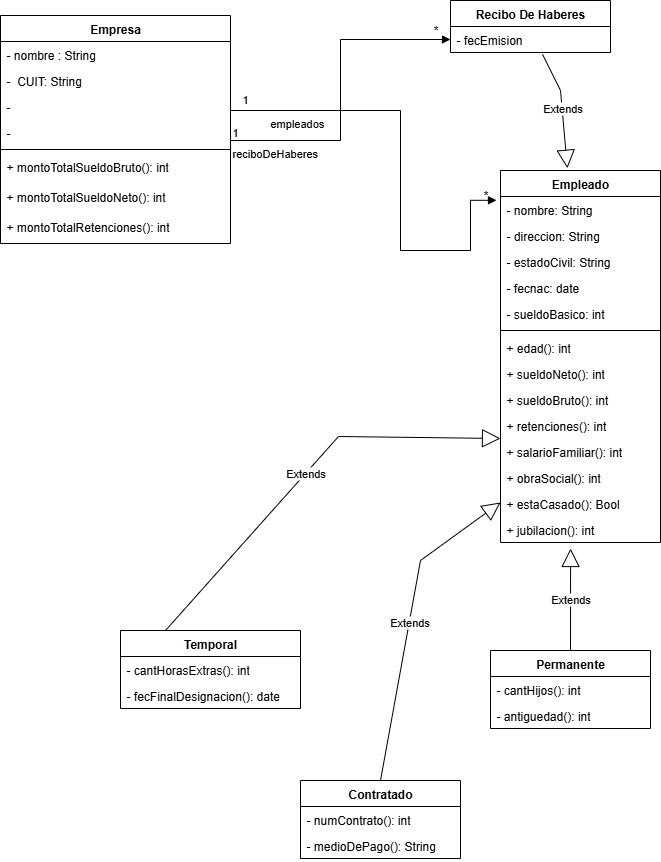

The diagram above was exported from draw.io. Its source (the exported page's mxGraphModel, read from the mxfile embedded in the PNG):
<mxGraphModel dx="1042" dy="562" grid="1" gridSize="10" guides="1" tooltips="1" connect="1" arrows="1" fold="1" page="1" pageScale="1" pageWidth="827" pageHeight="1169" math="0" shadow="0">
  <root>
    <mxCell id="0" />
    <mxCell id="1" parent="0" />
    <mxCell id="exA7et052pFPwZE18cqN-43" value="Empresa" style="swimlane;fontStyle=1;align=center;verticalAlign=top;childLayout=stackLayout;horizontal=1;startSize=26;horizontalStack=0;resizeParent=1;resizeParentMax=0;resizeLast=0;collapsible=1;marginBottom=0;whiteSpace=wrap;html=1;" vertex="1" parent="1">
      <mxGeometry x="20" y="35" width="230" height="228" as="geometry" />
    </mxCell>
    <mxCell id="exA7et052pFPwZE18cqN-44" value="- nombre : String" style="text;strokeColor=none;fillColor=none;align=left;verticalAlign=top;spacingLeft=4;spacingRight=4;overflow=hidden;rotatable=0;points=[[0,0.5],[1,0.5]];portConstraint=eastwest;whiteSpace=wrap;html=1;" vertex="1" parent="exA7et052pFPwZE18cqN-43">
      <mxGeometry y="26" width="230" height="26" as="geometry" />
    </mxCell>
    <mxCell id="exA7et052pFPwZE18cqN-56" value="-&amp;nbsp; CUIT: String" style="text;strokeColor=none;fillColor=none;align=left;verticalAlign=top;spacingLeft=4;spacingRight=4;overflow=hidden;rotatable=0;points=[[0,0.5],[1,0.5]];portConstraint=eastwest;whiteSpace=wrap;html=1;" vertex="1" parent="exA7et052pFPwZE18cqN-43">
      <mxGeometry y="52" width="230" height="26" as="geometry" />
    </mxCell>
    <mxCell id="exA7et052pFPwZE18cqN-57" value="-&amp;nbsp;" style="text;strokeColor=none;fillColor=none;align=left;verticalAlign=top;spacingLeft=4;spacingRight=4;overflow=hidden;rotatable=0;points=[[0,0.5],[1,0.5]];portConstraint=eastwest;whiteSpace=wrap;html=1;" vertex="1" parent="exA7et052pFPwZE18cqN-43">
      <mxGeometry y="78" width="230" height="26" as="geometry" />
    </mxCell>
    <mxCell id="exA7et052pFPwZE18cqN-59" value="-&amp;nbsp;" style="text;strokeColor=none;fillColor=none;align=left;verticalAlign=top;spacingLeft=4;spacingRight=4;overflow=hidden;rotatable=0;points=[[0,0.5],[1,0.5]];portConstraint=eastwest;whiteSpace=wrap;html=1;" vertex="1" parent="exA7et052pFPwZE18cqN-43">
      <mxGeometry y="104" width="230" height="26" as="geometry" />
    </mxCell>
    <mxCell id="exA7et052pFPwZE18cqN-71" value="" style="line;strokeWidth=1;fillColor=none;align=left;verticalAlign=middle;spacingTop=-1;spacingLeft=3;spacingRight=3;rotatable=0;labelPosition=right;points=[];portConstraint=eastwest;strokeColor=inherit;" vertex="1" parent="exA7et052pFPwZE18cqN-43">
      <mxGeometry y="130" width="230" height="8" as="geometry" />
    </mxCell>
    <mxCell id="exA7et052pFPwZE18cqN-60" value="+ montoTotalSueldoBruto(): int" style="text;strokeColor=none;fillColor=none;align=left;verticalAlign=top;spacingLeft=4;spacingRight=4;overflow=hidden;rotatable=0;points=[[0,0.5],[1,0.5]];portConstraint=eastwest;whiteSpace=wrap;html=1;" vertex="1" parent="exA7et052pFPwZE18cqN-43">
      <mxGeometry y="138" width="230" height="30" as="geometry" />
    </mxCell>
    <mxCell id="exA7et052pFPwZE18cqN-72" value="+ montoTotalSueldoNeto(): int" style="text;strokeColor=none;fillColor=none;align=left;verticalAlign=top;spacingLeft=4;spacingRight=4;overflow=hidden;rotatable=0;points=[[0,0.5],[1,0.5]];portConstraint=eastwest;whiteSpace=wrap;html=1;" vertex="1" parent="exA7et052pFPwZE18cqN-43">
      <mxGeometry y="168" width="230" height="30" as="geometry" />
    </mxCell>
    <mxCell id="exA7et052pFPwZE18cqN-73" value="+ montoTotalRetenciones(): int" style="text;strokeColor=none;fillColor=none;align=left;verticalAlign=top;spacingLeft=4;spacingRight=4;overflow=hidden;rotatable=0;points=[[0,0.5],[1,0.5]];portConstraint=eastwest;whiteSpace=wrap;html=1;" vertex="1" parent="exA7et052pFPwZE18cqN-43">
      <mxGeometry y="198" width="230" height="30" as="geometry" />
    </mxCell>
    <mxCell id="exA7et052pFPwZE18cqN-49" value="empleados" style="endArrow=block;endFill=1;html=1;edgeStyle=orthogonalEdgeStyle;align=left;verticalAlign=top;rounded=0;entryX=-0.025;entryY=0.146;entryDx=0;entryDy=0;entryPerimeter=0;" edge="1" parent="1" target="exA7et052pFPwZE18cqN-52">
      <mxGeometry x="-0.6452" relative="1" as="geometry">
        <mxPoint x="250" y="77.5" as="sourcePoint" />
        <mxPoint x="518.02" y="55.200000000000045" as="targetPoint" />
        <Array as="points">
          <mxPoint x="250" y="130" />
          <mxPoint x="420" y="130" />
          <mxPoint x="420" y="270" />
          <mxPoint x="490" y="270" />
          <mxPoint x="490" y="220" />
        </Array>
        <mxPoint as="offset" />
      </mxGeometry>
    </mxCell>
    <mxCell id="exA7et052pFPwZE18cqN-50" value="1" style="edgeLabel;resizable=0;html=1;align=left;verticalAlign=bottom;" connectable="0" vertex="1" parent="exA7et052pFPwZE18cqN-49">
      <mxGeometry x="-1" relative="1" as="geometry">
        <mxPoint x="10" y="49" as="offset" />
      </mxGeometry>
    </mxCell>
    <mxCell id="exA7et052pFPwZE18cqN-51" value="Empleado" style="swimlane;fontStyle=1;align=center;verticalAlign=top;childLayout=stackLayout;horizontal=1;startSize=26;horizontalStack=0;resizeParent=1;resizeParentMax=0;resizeLast=0;collapsible=1;marginBottom=0;whiteSpace=wrap;html=1;" vertex="1" parent="1">
      <mxGeometry x="520" y="190" width="160" height="372" as="geometry" />
    </mxCell>
    <mxCell id="exA7et052pFPwZE18cqN-52" value="- nombre: String" style="text;strokeColor=none;fillColor=none;align=left;verticalAlign=top;spacingLeft=4;spacingRight=4;overflow=hidden;rotatable=0;points=[[0,0.5],[1,0.5]];portConstraint=eastwest;whiteSpace=wrap;html=1;" vertex="1" parent="exA7et052pFPwZE18cqN-51">
      <mxGeometry y="26" width="160" height="26" as="geometry" />
    </mxCell>
    <mxCell id="exA7et052pFPwZE18cqN-54" value="- direccion: String" style="text;strokeColor=none;fillColor=none;align=left;verticalAlign=top;spacingLeft=4;spacingRight=4;overflow=hidden;rotatable=0;points=[[0,0.5],[1,0.5]];portConstraint=eastwest;whiteSpace=wrap;html=1;" vertex="1" parent="exA7et052pFPwZE18cqN-51">
      <mxGeometry y="52" width="160" height="26" as="geometry" />
    </mxCell>
    <mxCell id="exA7et052pFPwZE18cqN-75" value="- estadoCivil: String" style="text;strokeColor=none;fillColor=none;align=left;verticalAlign=top;spacingLeft=4;spacingRight=4;overflow=hidden;rotatable=0;points=[[0,0.5],[1,0.5]];portConstraint=eastwest;whiteSpace=wrap;html=1;" vertex="1" parent="exA7et052pFPwZE18cqN-51">
      <mxGeometry y="78" width="160" height="26" as="geometry" />
    </mxCell>
    <mxCell id="exA7et052pFPwZE18cqN-76" value="- fecnac: date" style="text;strokeColor=none;fillColor=none;align=left;verticalAlign=top;spacingLeft=4;spacingRight=4;overflow=hidden;rotatable=0;points=[[0,0.5],[1,0.5]];portConstraint=eastwest;whiteSpace=wrap;html=1;" vertex="1" parent="exA7et052pFPwZE18cqN-51">
      <mxGeometry y="104" width="160" height="26" as="geometry" />
    </mxCell>
    <mxCell id="exA7et052pFPwZE18cqN-77" value="- sueldoBasico: int" style="text;strokeColor=none;fillColor=none;align=left;verticalAlign=top;spacingLeft=4;spacingRight=4;overflow=hidden;rotatable=0;points=[[0,0.5],[1,0.5]];portConstraint=eastwest;whiteSpace=wrap;html=1;" vertex="1" parent="exA7et052pFPwZE18cqN-51">
      <mxGeometry y="130" width="160" height="26" as="geometry" />
    </mxCell>
    <mxCell id="exA7et052pFPwZE18cqN-97" value="" style="line;strokeWidth=1;fillColor=none;align=left;verticalAlign=middle;spacingTop=-1;spacingLeft=3;spacingRight=3;rotatable=0;labelPosition=right;points=[];portConstraint=eastwest;strokeColor=inherit;" vertex="1" parent="exA7et052pFPwZE18cqN-51">
      <mxGeometry y="156" width="160" height="8" as="geometry" />
    </mxCell>
    <mxCell id="exA7et052pFPwZE18cqN-79" value="+ edad(): int" style="text;strokeColor=none;fillColor=none;align=left;verticalAlign=top;spacingLeft=4;spacingRight=4;overflow=hidden;rotatable=0;points=[[0,0.5],[1,0.5]];portConstraint=eastwest;whiteSpace=wrap;html=1;" vertex="1" parent="exA7et052pFPwZE18cqN-51">
      <mxGeometry y="164" width="160" height="26" as="geometry" />
    </mxCell>
    <mxCell id="exA7et052pFPwZE18cqN-80" value="+ sueldoNeto(): int" style="text;strokeColor=none;fillColor=none;align=left;verticalAlign=top;spacingLeft=4;spacingRight=4;overflow=hidden;rotatable=0;points=[[0,0.5],[1,0.5]];portConstraint=eastwest;whiteSpace=wrap;html=1;" vertex="1" parent="exA7et052pFPwZE18cqN-51">
      <mxGeometry y="190" width="160" height="26" as="geometry" />
    </mxCell>
    <mxCell id="exA7et052pFPwZE18cqN-81" value="+ sueldoBruto(): int" style="text;strokeColor=none;fillColor=none;align=left;verticalAlign=top;spacingLeft=4;spacingRight=4;overflow=hidden;rotatable=0;points=[[0,0.5],[1,0.5]];portConstraint=eastwest;whiteSpace=wrap;html=1;" vertex="1" parent="exA7et052pFPwZE18cqN-51">
      <mxGeometry y="216" width="160" height="26" as="geometry" />
    </mxCell>
    <mxCell id="exA7et052pFPwZE18cqN-82" value="+ retenciones(): int" style="text;strokeColor=none;fillColor=none;align=left;verticalAlign=top;spacingLeft=4;spacingRight=4;overflow=hidden;rotatable=0;points=[[0,0.5],[1,0.5]];portConstraint=eastwest;whiteSpace=wrap;html=1;" vertex="1" parent="exA7et052pFPwZE18cqN-51">
      <mxGeometry y="242" width="160" height="26" as="geometry" />
    </mxCell>
    <mxCell id="exA7et052pFPwZE18cqN-83" value="+ salarioFamiliar(): int" style="text;strokeColor=none;fillColor=none;align=left;verticalAlign=top;spacingLeft=4;spacingRight=4;overflow=hidden;rotatable=0;points=[[0,0.5],[1,0.5]];portConstraint=eastwest;whiteSpace=wrap;html=1;" vertex="1" parent="exA7et052pFPwZE18cqN-51">
      <mxGeometry y="268" width="160" height="26" as="geometry" />
    </mxCell>
    <mxCell id="exA7et052pFPwZE18cqN-84" value="+ obraSocial(): int" style="text;strokeColor=none;fillColor=none;align=left;verticalAlign=top;spacingLeft=4;spacingRight=4;overflow=hidden;rotatable=0;points=[[0,0.5],[1,0.5]];portConstraint=eastwest;whiteSpace=wrap;html=1;" vertex="1" parent="exA7et052pFPwZE18cqN-51">
      <mxGeometry y="294" width="160" height="26" as="geometry" />
    </mxCell>
    <mxCell id="exA7et052pFPwZE18cqN-85" value="+ estaCasado(): Bool" style="text;strokeColor=none;fillColor=none;align=left;verticalAlign=top;spacingLeft=4;spacingRight=4;overflow=hidden;rotatable=0;points=[[0,0.5],[1,0.5]];portConstraint=eastwest;whiteSpace=wrap;html=1;" vertex="1" parent="exA7et052pFPwZE18cqN-51">
      <mxGeometry y="320" width="160" height="26" as="geometry" />
    </mxCell>
    <mxCell id="exA7et052pFPwZE18cqN-86" value="+ jubilacion(): int" style="text;strokeColor=none;fillColor=none;align=left;verticalAlign=top;spacingLeft=4;spacingRight=4;overflow=hidden;rotatable=0;points=[[0,0.5],[1,0.5]];portConstraint=eastwest;whiteSpace=wrap;html=1;" vertex="1" parent="exA7et052pFPwZE18cqN-51">
      <mxGeometry y="346" width="160" height="26" as="geometry" />
    </mxCell>
    <mxCell id="exA7et052pFPwZE18cqN-55" value="*" style="text;html=1;align=center;verticalAlign=middle;resizable=0;points=[];autosize=1;strokeColor=none;fillColor=none;" vertex="1" parent="1">
      <mxGeometry x="490" y="200" width="30" height="30" as="geometry" />
    </mxCell>
    <mxCell id="exA7et052pFPwZE18cqN-64" value="Recibo De Haberes&lt;div&gt;&lt;br&gt;&lt;/div&gt;" style="swimlane;fontStyle=1;align=center;verticalAlign=top;childLayout=stackLayout;horizontal=1;startSize=26;horizontalStack=0;resizeParent=1;resizeParentMax=0;resizeLast=0;collapsible=1;marginBottom=0;whiteSpace=wrap;html=1;" vertex="1" parent="1">
      <mxGeometry x="470" y="20" width="160" height="52" as="geometry" />
    </mxCell>
    <mxCell id="exA7et052pFPwZE18cqN-65" value="- fecEmision" style="text;strokeColor=none;fillColor=none;align=left;verticalAlign=top;spacingLeft=4;spacingRight=4;overflow=hidden;rotatable=0;points=[[0,0.5],[1,0.5]];portConstraint=eastwest;whiteSpace=wrap;html=1;" vertex="1" parent="exA7et052pFPwZE18cqN-64">
      <mxGeometry y="26" width="160" height="26" as="geometry" />
    </mxCell>
    <mxCell id="exA7et052pFPwZE18cqN-68" value="reciboDeHaberes" style="endArrow=block;endFill=1;html=1;edgeStyle=orthogonalEdgeStyle;align=left;verticalAlign=top;rounded=0;entryX=0;entryY=0.5;entryDx=0;entryDy=0;exitX=1;exitY=0.808;exitDx=0;exitDy=0;exitPerimeter=0;" edge="1" parent="1" source="exA7et052pFPwZE18cqN-59" target="exA7et052pFPwZE18cqN-65">
      <mxGeometry x="-1" relative="1" as="geometry">
        <mxPoint x="280" y="160" as="sourcePoint" />
        <mxPoint x="440" y="160" as="targetPoint" />
      </mxGeometry>
    </mxCell>
    <mxCell id="exA7et052pFPwZE18cqN-69" value="1" style="edgeLabel;resizable=0;html=1;align=left;verticalAlign=bottom;" connectable="0" vertex="1" parent="exA7et052pFPwZE18cqN-68">
      <mxGeometry x="-1" relative="1" as="geometry" />
    </mxCell>
    <mxCell id="exA7et052pFPwZE18cqN-70" value="*" style="text;html=1;align=center;verticalAlign=middle;resizable=0;points=[];autosize=1;strokeColor=none;fillColor=none;" vertex="1" parent="1">
      <mxGeometry x="440" y="35" width="30" height="30" as="geometry" />
    </mxCell>
    <mxCell id="exA7et052pFPwZE18cqN-78" value="Extends" style="endArrow=block;endSize=16;endFill=0;html=1;rounded=0;entryX=0.418;entryY=-0.006;entryDx=0;entryDy=0;entryPerimeter=0;exitX=0.575;exitY=1.069;exitDx=0;exitDy=0;exitPerimeter=0;" edge="1" parent="1" source="exA7et052pFPwZE18cqN-65" target="exA7et052pFPwZE18cqN-51">
      <mxGeometry width="160" relative="1" as="geometry">
        <mxPoint x="650" y="120" as="sourcePoint" />
        <mxPoint x="520" y="140" as="targetPoint" />
        <Array as="points">
          <mxPoint x="580" y="110" />
        </Array>
      </mxGeometry>
    </mxCell>
    <mxCell id="exA7et052pFPwZE18cqN-87" value="Temporal" style="swimlane;fontStyle=1;align=center;verticalAlign=top;childLayout=stackLayout;horizontal=1;startSize=26;horizontalStack=0;resizeParent=1;resizeParentMax=0;resizeLast=0;collapsible=1;marginBottom=0;whiteSpace=wrap;html=1;" vertex="1" parent="1">
      <mxGeometry x="140" y="650" width="180" height="78" as="geometry" />
    </mxCell>
    <mxCell id="exA7et052pFPwZE18cqN-88" value="- cantHorasExtras(): int" style="text;strokeColor=none;fillColor=none;align=left;verticalAlign=top;spacingLeft=4;spacingRight=4;overflow=hidden;rotatable=0;points=[[0,0.5],[1,0.5]];portConstraint=eastwest;whiteSpace=wrap;html=1;" vertex="1" parent="exA7et052pFPwZE18cqN-87">
      <mxGeometry y="26" width="180" height="26" as="geometry" />
    </mxCell>
    <mxCell id="exA7et052pFPwZE18cqN-90" value="- fecFinalDesignacion(): date" style="text;strokeColor=none;fillColor=none;align=left;verticalAlign=top;spacingLeft=4;spacingRight=4;overflow=hidden;rotatable=0;points=[[0,0.5],[1,0.5]];portConstraint=eastwest;whiteSpace=wrap;html=1;" vertex="1" parent="exA7et052pFPwZE18cqN-87">
      <mxGeometry y="52" width="180" height="26" as="geometry" />
    </mxCell>
    <mxCell id="exA7et052pFPwZE18cqN-91" value="Permanente&lt;div&gt;&lt;br&gt;&lt;/div&gt;" style="swimlane;fontStyle=1;align=center;verticalAlign=top;childLayout=stackLayout;horizontal=1;startSize=26;horizontalStack=0;resizeParent=1;resizeParentMax=0;resizeLast=0;collapsible=1;marginBottom=0;whiteSpace=wrap;html=1;" vertex="1" parent="1">
      <mxGeometry x="510" y="670" width="160" height="78" as="geometry" />
    </mxCell>
    <mxCell id="exA7et052pFPwZE18cqN-92" value="- cantHijos(): int" style="text;strokeColor=none;fillColor=none;align=left;verticalAlign=top;spacingLeft=4;spacingRight=4;overflow=hidden;rotatable=0;points=[[0,0.5],[1,0.5]];portConstraint=eastwest;whiteSpace=wrap;html=1;" vertex="1" parent="exA7et052pFPwZE18cqN-91">
      <mxGeometry y="26" width="160" height="26" as="geometry" />
    </mxCell>
    <mxCell id="exA7et052pFPwZE18cqN-94" value="- antiguedad(): int" style="text;strokeColor=none;fillColor=none;align=left;verticalAlign=top;spacingLeft=4;spacingRight=4;overflow=hidden;rotatable=0;points=[[0,0.5],[1,0.5]];portConstraint=eastwest;whiteSpace=wrap;html=1;" vertex="1" parent="exA7et052pFPwZE18cqN-91">
      <mxGeometry y="52" width="160" height="26" as="geometry" />
    </mxCell>
    <mxCell id="exA7et052pFPwZE18cqN-95" value="Extends" style="endArrow=block;endSize=16;endFill=0;html=1;rounded=0;entryX=0;entryY=0;entryDx=0;entryDy=0;entryPerimeter=0;exitX=0.25;exitY=0;exitDx=0;exitDy=0;" edge="1" parent="1" source="exA7et052pFPwZE18cqN-87" target="exA7et052pFPwZE18cqN-83">
      <mxGeometry width="160" relative="1" as="geometry">
        <mxPoint x="340" y="420" as="sourcePoint" />
        <mxPoint x="365" y="534" as="targetPoint" />
        <Array as="points">
          <mxPoint x="358" y="456" />
        </Array>
      </mxGeometry>
    </mxCell>
    <mxCell id="exA7et052pFPwZE18cqN-96" value="Extends" style="endArrow=block;endSize=16;endFill=0;html=1;rounded=0;exitX=0.5;exitY=0;exitDx=0;exitDy=0;entryX=0.438;entryY=1.231;entryDx=0;entryDy=0;entryPerimeter=0;" edge="1" parent="1" source="exA7et052pFPwZE18cqN-91" target="exA7et052pFPwZE18cqN-86">
      <mxGeometry width="160" relative="1" as="geometry">
        <mxPoint x="190" y="660" as="sourcePoint" />
        <mxPoint x="450" y="600" as="targetPoint" />
        <Array as="points" />
      </mxGeometry>
    </mxCell>
    <mxCell id="exA7et052pFPwZE18cqN-101" value="Contratado" style="swimlane;fontStyle=1;align=center;verticalAlign=top;childLayout=stackLayout;horizontal=1;startSize=26;horizontalStack=0;resizeParent=1;resizeParentMax=0;resizeLast=0;collapsible=1;marginBottom=0;whiteSpace=wrap;html=1;" vertex="1" parent="1">
      <mxGeometry x="320" y="800" width="160" height="78" as="geometry" />
    </mxCell>
    <mxCell id="exA7et052pFPwZE18cqN-102" value="- numContrato(): int" style="text;strokeColor=none;fillColor=none;align=left;verticalAlign=top;spacingLeft=4;spacingRight=4;overflow=hidden;rotatable=0;points=[[0,0.5],[1,0.5]];portConstraint=eastwest;whiteSpace=wrap;html=1;" vertex="1" parent="exA7et052pFPwZE18cqN-101">
      <mxGeometry y="26" width="160" height="26" as="geometry" />
    </mxCell>
    <mxCell id="exA7et052pFPwZE18cqN-104" value="- medioDePago(): String" style="text;strokeColor=none;fillColor=none;align=left;verticalAlign=top;spacingLeft=4;spacingRight=4;overflow=hidden;rotatable=0;points=[[0,0.5],[1,0.5]];portConstraint=eastwest;whiteSpace=wrap;html=1;" vertex="1" parent="exA7et052pFPwZE18cqN-101">
      <mxGeometry y="52" width="160" height="26" as="geometry" />
    </mxCell>
    <mxCell id="exA7et052pFPwZE18cqN-105" value="Extends" style="endArrow=block;endSize=16;endFill=0;html=1;rounded=0;entryX=0;entryY=0;entryDx=0;entryDy=0;entryPerimeter=0;exitX=0.5;exitY=0;exitDx=0;exitDy=0;" edge="1" parent="1" source="exA7et052pFPwZE18cqN-101">
      <mxGeometry width="160" relative="1" as="geometry">
        <mxPoint x="390" y="790" as="sourcePoint" />
        <mxPoint x="520" y="522" as="targetPoint" />
        <Array as="points">
          <mxPoint x="440" y="580" />
        </Array>
      </mxGeometry>
    </mxCell>
  </root>
</mxGraphModel>